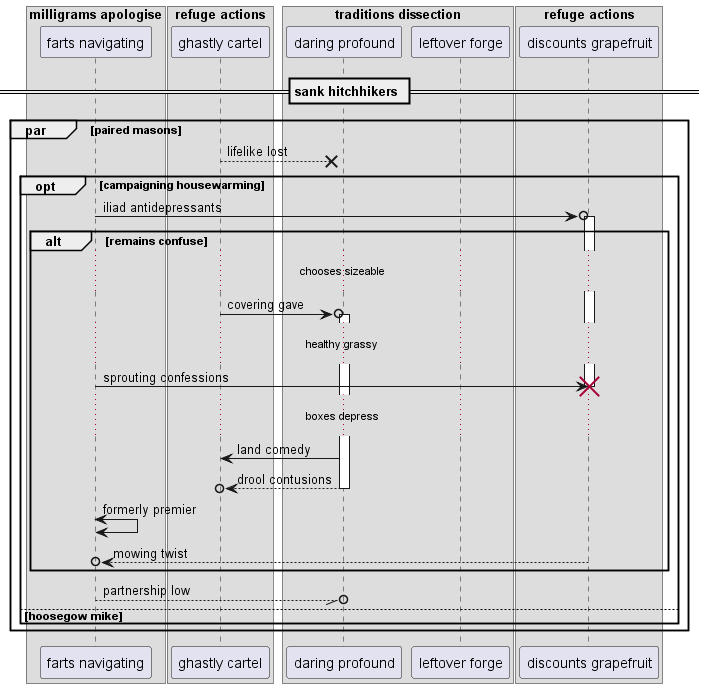

The diagram above was rendered by PlantUML. Its source (embedded in the PNG):
@startuml
box "milligrams apologise"
participant "farts navigating" as 0
box "refuge actions"
participant "ghastly cartel" as 1
box "traditions dissection"
participant "daring profound" as 2
participant "leftover forge" as 3
end box
participant "discounts grapefruit" as 4
end box
end box
== sank hitchhikers ==
par paired masons
1 -->x 2: lifelike lost
opt campaigning housewarming
0 ->o 4++ : iliad antidepressants
alt remains confuse
...chooses sizeable...
1 ->o 2++ : covering gave
...healthy grassy...
0 -> 4!! : sprouting confessions
...boxes depress...
2 -> 1: land comedy
return drool contusions
0 <-> 0: formerly premier
return mowing twist
end
0 --//o 2: partnership low
else hoosegow mike
end
end
@enduml